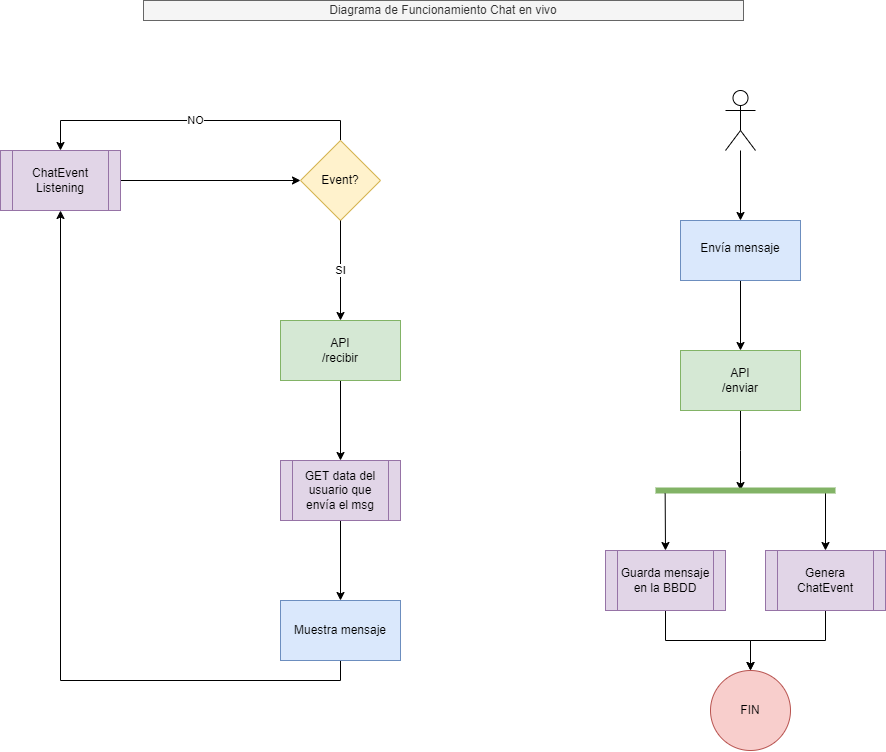

The diagram above was exported from draw.io. Its source (the exported page's mxGraphModel, read from the mxfile embedded in the PNG):
<mxGraphModel dx="1728" dy="1037" grid="1" gridSize="10" guides="1" tooltips="1" connect="1" arrows="1" fold="1" page="1" pageScale="1" pageWidth="1169" pageHeight="827" math="0" shadow="0">
  <root>
    <mxCell id="0" />
    <mxCell id="1" parent="0" />
    <mxCell id="4Zc51YGY1hquavvF9UX7-1" value="Diagrama de Funcionamiento Chat en vivo" style="rounded=0;whiteSpace=wrap;html=1;fillColor=#f5f5f5;fontColor=#333333;strokeColor=#666666;" vertex="1" parent="1">
      <mxGeometry x="285" y="20" width="600" height="20" as="geometry" />
    </mxCell>
    <mxCell id="4Zc51YGY1hquavvF9UX7-13" value="" style="edgeStyle=orthogonalEdgeStyle;rounded=0;orthogonalLoop=1;jettySize=auto;html=1;" edge="1" parent="1" source="4Zc51YGY1hquavvF9UX7-3" target="4Zc51YGY1hquavvF9UX7-7">
      <mxGeometry relative="1" as="geometry" />
    </mxCell>
    <mxCell id="4Zc51YGY1hquavvF9UX7-3" value="" style="shape=umlActor;verticalLabelPosition=bottom;verticalAlign=top;html=1;outlineConnect=0;" vertex="1" parent="1">
      <mxGeometry x="867" y="110" width="30" height="60" as="geometry" />
    </mxCell>
    <mxCell id="DFHSSRPS3tuj_Dr8CcXc-17" value="" style="edgeStyle=orthogonalEdgeStyle;rounded=0;orthogonalLoop=1;jettySize=auto;html=1;" edge="1" parent="1" source="4Zc51YGY1hquavvF9UX7-7" target="DFHSSRPS3tuj_Dr8CcXc-12">
      <mxGeometry relative="1" as="geometry" />
    </mxCell>
    <mxCell id="4Zc51YGY1hquavvF9UX7-7" value="&lt;br&gt;Envía mensaje" style="whiteSpace=wrap;html=1;verticalAlign=top;fillColor=#dae8fc;strokeColor=#6c8ebf;" vertex="1" parent="1">
      <mxGeometry x="822" y="240" width="120" height="60" as="geometry" />
    </mxCell>
    <mxCell id="4Zc51YGY1hquavvF9UX7-31" value="" style="edgeStyle=orthogonalEdgeStyle;rounded=0;orthogonalLoop=1;jettySize=auto;html=1;" edge="1" parent="1" source="4Zc51YGY1hquavvF9UX7-28" target="4Zc51YGY1hquavvF9UX7-30">
      <mxGeometry relative="1" as="geometry" />
    </mxCell>
    <mxCell id="4Zc51YGY1hquavvF9UX7-28" value="ChatEvent Listening" style="shape=process;whiteSpace=wrap;html=1;backgroundOutline=1;fillColor=#e1d5e7;strokeColor=#9673a6;" vertex="1" parent="1">
      <mxGeometry x="142" y="170" width="120" height="60" as="geometry" />
    </mxCell>
    <mxCell id="DFHSSRPS3tuj_Dr8CcXc-34" value="NO" style="edgeStyle=orthogonalEdgeStyle;rounded=0;orthogonalLoop=1;jettySize=auto;html=1;exitX=0.5;exitY=0;exitDx=0;exitDy=0;entryX=0.5;entryY=0;entryDx=0;entryDy=0;" edge="1" parent="1" source="4Zc51YGY1hquavvF9UX7-30" target="4Zc51YGY1hquavvF9UX7-28">
      <mxGeometry relative="1" as="geometry" />
    </mxCell>
    <mxCell id="4Zc51YGY1hquavvF9UX7-30" value="Event?" style="rhombus;whiteSpace=wrap;html=1;fillColor=#fff2cc;strokeColor=#d6b656;" vertex="1" parent="1">
      <mxGeometry x="442" y="160" width="80" height="80" as="geometry" />
    </mxCell>
    <mxCell id="DFHSSRPS3tuj_Dr8CcXc-35" style="edgeStyle=orthogonalEdgeStyle;rounded=0;orthogonalLoop=1;jettySize=auto;html=1;exitX=0.5;exitY=1;exitDx=0;exitDy=0;entryX=0.5;entryY=1;entryDx=0;entryDy=0;" edge="1" parent="1" source="4Zc51YGY1hquavvF9UX7-33" target="4Zc51YGY1hquavvF9UX7-28">
      <mxGeometry relative="1" as="geometry" />
    </mxCell>
    <mxCell id="4Zc51YGY1hquavvF9UX7-33" value="Muestra mensaje" style="whiteSpace=wrap;html=1;fillColor=#dae8fc;strokeColor=#6c8ebf;" vertex="1" parent="1">
      <mxGeometry x="422" y="620" width="120" height="60" as="geometry" />
    </mxCell>
    <mxCell id="DFHSSRPS3tuj_Dr8CcXc-43" value="" style="edgeStyle=orthogonalEdgeStyle;rounded=0;orthogonalLoop=1;jettySize=auto;html=1;" edge="1" parent="1" source="4Zc51YGY1hquavvF9UX7-39" target="DFHSSRPS3tuj_Dr8CcXc-42">
      <mxGeometry relative="1" as="geometry" />
    </mxCell>
    <mxCell id="4Zc51YGY1hquavvF9UX7-39" value="API&lt;br&gt;/recibir" style="whiteSpace=wrap;html=1;fillColor=#d5e8d4;strokeColor=#82b366;" vertex="1" parent="1">
      <mxGeometry x="422" y="340" width="120" height="60" as="geometry" />
    </mxCell>
    <mxCell id="DFHSSRPS3tuj_Dr8CcXc-2" value="SI" style="edgeStyle=orthogonalEdgeStyle;rounded=0;orthogonalLoop=1;jettySize=auto;html=1;exitX=0.5;exitY=1;exitDx=0;exitDy=0;" edge="1" parent="1" source="4Zc51YGY1hquavvF9UX7-30" target="4Zc51YGY1hquavvF9UX7-39">
      <mxGeometry relative="1" as="geometry">
        <mxPoint x="482" y="310" as="targetPoint" />
      </mxGeometry>
    </mxCell>
    <mxCell id="DFHSSRPS3tuj_Dr8CcXc-11" value="" style="edgeStyle=orthogonalEdgeStyle;rounded=0;orthogonalLoop=1;jettySize=auto;html=1;" edge="1" parent="1" source="DFHSSRPS3tuj_Dr8CcXc-12">
      <mxGeometry relative="1" as="geometry">
        <mxPoint x="882" y="510" as="targetPoint" />
      </mxGeometry>
    </mxCell>
    <mxCell id="DFHSSRPS3tuj_Dr8CcXc-12" value="API&lt;br&gt;/enviar" style="whiteSpace=wrap;html=1;fillColor=#d5e8d4;strokeColor=#82b366;" vertex="1" parent="1">
      <mxGeometry x="822" y="370" width="120" height="60" as="geometry" />
    </mxCell>
    <mxCell id="DFHSSRPS3tuj_Dr8CcXc-25" value="" style="endArrow=classic;html=1;rounded=0;" edge="1" parent="1">
      <mxGeometry width="50" height="50" relative="1" as="geometry">
        <mxPoint x="967" y="510" as="sourcePoint" />
        <mxPoint x="967" y="570" as="targetPoint" />
      </mxGeometry>
    </mxCell>
    <mxCell id="DFHSSRPS3tuj_Dr8CcXc-28" value="" style="endArrow=none;html=1;rounded=0;strokeWidth=6;fillColor=#d5e8d4;strokeColor=#82b366;" edge="1" parent="1">
      <mxGeometry width="50" height="50" relative="1" as="geometry">
        <mxPoint x="797" y="510" as="sourcePoint" />
        <mxPoint x="977" y="510" as="targetPoint" />
      </mxGeometry>
    </mxCell>
    <mxCell id="DFHSSRPS3tuj_Dr8CcXc-29" value="" style="endArrow=classic;html=1;rounded=0;" edge="1" parent="1">
      <mxGeometry width="50" height="50" relative="1" as="geometry">
        <mxPoint x="806.66" y="513" as="sourcePoint" />
        <mxPoint x="807" y="570" as="targetPoint" />
      </mxGeometry>
    </mxCell>
    <mxCell id="DFHSSRPS3tuj_Dr8CcXc-39" style="edgeStyle=orthogonalEdgeStyle;rounded=0;orthogonalLoop=1;jettySize=auto;html=1;exitX=0.5;exitY=1;exitDx=0;exitDy=0;entryX=0.5;entryY=0;entryDx=0;entryDy=0;" edge="1" parent="1" source="DFHSSRPS3tuj_Dr8CcXc-30" target="DFHSSRPS3tuj_Dr8CcXc-37">
      <mxGeometry relative="1" as="geometry" />
    </mxCell>
    <mxCell id="DFHSSRPS3tuj_Dr8CcXc-30" value="Genera ChatEvent" style="shape=process;whiteSpace=wrap;html=1;backgroundOutline=1;fillColor=#e1d5e7;strokeColor=#9673a6;" vertex="1" parent="1">
      <mxGeometry x="907" y="570" width="120" height="60" as="geometry" />
    </mxCell>
    <mxCell id="DFHSSRPS3tuj_Dr8CcXc-38" style="edgeStyle=orthogonalEdgeStyle;rounded=0;orthogonalLoop=1;jettySize=auto;html=1;exitX=0.5;exitY=1;exitDx=0;exitDy=0;entryX=0.5;entryY=0;entryDx=0;entryDy=0;" edge="1" parent="1" source="DFHSSRPS3tuj_Dr8CcXc-31" target="DFHSSRPS3tuj_Dr8CcXc-37">
      <mxGeometry relative="1" as="geometry" />
    </mxCell>
    <mxCell id="DFHSSRPS3tuj_Dr8CcXc-31" value="Guarda mensaje en la BBDD" style="shape=process;whiteSpace=wrap;html=1;backgroundOutline=1;fillColor=#e1d5e7;strokeColor=#9673a6;" vertex="1" parent="1">
      <mxGeometry x="747" y="570" width="120" height="60" as="geometry" />
    </mxCell>
    <mxCell id="DFHSSRPS3tuj_Dr8CcXc-37" value="FIN" style="ellipse;whiteSpace=wrap;html=1;aspect=fixed;fillColor=#f8cecc;strokeColor=#b85450;" vertex="1" parent="1">
      <mxGeometry x="852" y="690" width="80" height="80" as="geometry" />
    </mxCell>
    <mxCell id="DFHSSRPS3tuj_Dr8CcXc-44" value="" style="edgeStyle=orthogonalEdgeStyle;rounded=0;orthogonalLoop=1;jettySize=auto;html=1;" edge="1" parent="1" source="DFHSSRPS3tuj_Dr8CcXc-42" target="4Zc51YGY1hquavvF9UX7-33">
      <mxGeometry relative="1" as="geometry" />
    </mxCell>
    <mxCell id="DFHSSRPS3tuj_Dr8CcXc-42" value="GET data del usuario que envía el msg" style="shape=process;whiteSpace=wrap;html=1;backgroundOutline=1;fillColor=#e1d5e7;strokeColor=#9673a6;" vertex="1" parent="1">
      <mxGeometry x="422" y="480" width="120" height="60" as="geometry" />
    </mxCell>
  </root>
</mxGraphModel>